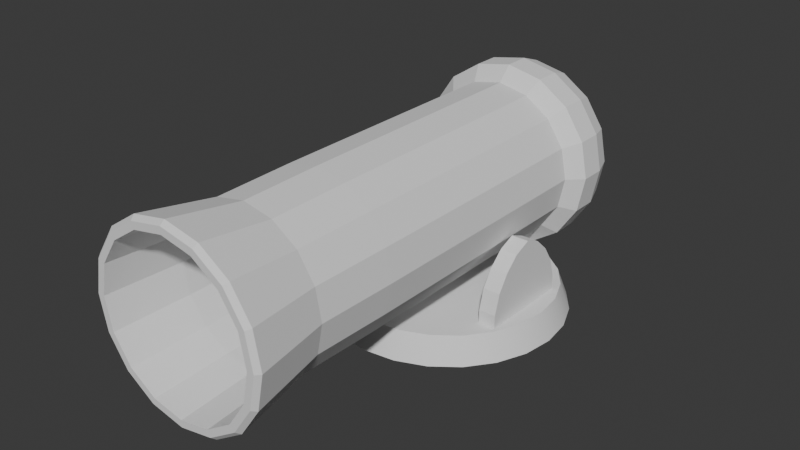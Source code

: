 # Source: ca_on_estilizado.blend  (saved by Blender 4.0.36; exported with 4.5.12 LTS)
import bpy
from mathutils import Matrix  # noqa: F401  (used for matrix-valued properties, if any)

bpy.ops.wm.read_factory_settings(use_empty=True)
scene = bpy.context.scene
scene.name = 'Scene'

# ---- collections
col_collection = bpy.data.collections.new('Collection'); scene.collection.children.link(col_collection)

# ---- node groups
ng_auto_smooth = bpy.data.node_groups.new('Auto Smooth', 'GeometryNodeTree')
_s = ng_auto_smooth.interface.new_socket(name='Geometry', in_out='OUTPUT', socket_type='NodeSocketGeometry')
_s = ng_auto_smooth.interface.new_socket(name='Geometry', in_out='INPUT', socket_type='NodeSocketGeometry')
_s = ng_auto_smooth.interface.new_socket(name='Angle', in_out='INPUT', socket_type='NodeSocketFloat')
_s.subtype = 'ANGLE'
_s.min_value = 0.0
_s.max_value = 3.142
ng_auto_smooth.is_modifier = True
_N = ng_auto_smooth.nodes; _L = ng_auto_smooth.links
n0 = _N.new('NodeGroupOutput'); n0.name = 'Group Output'; n0.location = (480, -100)
n1 = _N.new('NodeGroupInput'); n1.name = 'Group Input'; n1.location = (-420, -300)
n2 = _N.new('NodeGroupInput'); n2.name = 'Group Input.001'; n2.location = (-60, -100)
n3 = _N.new('GeometryNodeSetShadeSmooth'); n3.name = 'Set Shade Smooth'; n3.location = (120, -100)
n3.domain = 'EDGE'
n4 = _N.new('GeometryNodeSetShadeSmooth'); n4.name = 'Set Shade Smooth.001'; n4.location = (300, -100)
n5 = _N.new('GeometryNodeInputMeshEdgeAngle'); n5.name = 'Edge Angle'; n5.location = (-420, -220)
n6 = _N.new('GeometryNodeInputEdgeSmooth'); n6.name = 'Is Edge Smooth'; n6.location = (-60, -160)
n7 = _N.new('GeometryNodeInputShadeSmooth'); n7.name = 'Is Face Smooth'; n7.location = (-240, -340)
n8 = _N.new('FunctionNodeBooleanMath'); n8.name = 'Boolean Math'; n8.location = (-60, -220)
n9 = _N.new('FunctionNodeCompare'); n9.name = 'Compare'; n9.location = (-240, -180)
n9.operation = 'LESS_EQUAL'
_L.new(n5.outputs[0], n9.inputs[0])
_L.new(n4.outputs[0], n0.inputs[0])
_L.new(n1.outputs[1], n9.inputs[1])
_L.new(n9.outputs[0], n8.inputs[0])
_L.new(n7.outputs[0], n8.inputs[1])
_L.new(n2.outputs[0], n3.inputs[0])
_L.new(n6.outputs[0], n3.inputs[1])
_L.new(n3.outputs[0], n4.inputs[0])
_L.new(n8.outputs[0], n3.inputs[2])
n0.is_active_output = True

# ---- world
world_world = bpy.data.worlds.new('World'); scene.world = world_world
world_world.use_nodes = True; world_world.node_tree.nodes.clear()
_N = world_world.node_tree.nodes; _L = world_world.node_tree.links
n0 = _N.new('ShaderNodeOutputWorld'); n0.name = 'World Output'; n0.location = (300, 300)
n1 = _N.new('ShaderNodeBackground'); n1.name = 'Background'; n1.location = (10, 300)
n1.inputs[0].default_value = (0.05088, 0.05088, 0.05088, 1.0)
_L.new(n1.outputs[0], n0.inputs[0])
n0.is_active_output = True
world_world.color = (0.05088, 0.05088, 0.05088)
world_world.use_sun_shadow = False
world_world.sun_shadow_jitter_overblur = 0.0

# ---- meshes
me_cylinder = bpy.data.meshes.new('Cylinder')
me_cylinder.from_pydata([(-1.706e-09, 0.8659, 0.0004969), (-1.706e-09, 0.794, 0.1921), (0.2241, 0.8364, 0.0004969), (0.2055, 0.767, 0.1921), (0.433, 0.7499, 0.0004969), (0.397, 0.6877, 0.1921), (0.6123, 0.6123, 0.0004969), (0.5615, 0.5615, 0.1921), (0.7499, 0.433, 0.0004969), (0.6877, 0.397, 0.1921), (0.8364, 0.2241, 0.0004969), (0.767, 0.2055, 0.1921), (0.8659, 1.332e-09, 0.0004969), (0.794, -2.812e-10, 0.1921), (0.8364, -0.2241, 0.0004969), (0.767, -0.2055, 0.1921), (0.7499, -0.433, 0.0004969), (0.6877, -0.397, 0.1921), (0.6123, -0.6123, 0.0004969), (0.5615, -0.5615, 0.1921), (0.433, -0.7499, 0.0004969), (0.397, -0.6877, 0.1921), (0.2241, -0.8364, 0.0004969), (0.2055, -0.767, 0.1921), (-1.706e-09, -0.8659, 0.0004969), (-1.706e-09, -0.794, 0.1921), (-0.2241, -0.8364, 0.0004969), (-0.2055, -0.767, 0.1921), (-0.433, -0.7499, 0.0004969), (-0.397, -0.6877, 0.1921), (-0.6123, -0.6123, 0.0004969), (-0.5615, -0.5615, 0.1921), (-0.7499, -0.433, 0.0004969), (-0.6877, -0.397, 0.1921), (-0.8364, -0.2241, 0.0004969), (-0.767, -0.2055, 0.1921), (-0.8659, 1.332e-09, 0.0004969), (-0.794, -2.812e-10, 0.1921), (-0.8364, 0.2241, 0.0004969), (-0.767, 0.2055, 0.1921), (-0.7499, 0.433, 0.0004969), (-0.6877, 0.397, 0.1921), (-0.6123, 0.6123, 0.0004969), (-0.5615, 0.5615, 0.1921), (-0.433, 0.7499, 0.0004969), (-0.397, 0.6877, 0.1921), (-0.2241, 0.8364, 0.0004969), (-0.2055, 0.767, 0.1921)], [], [(0, 1, 3, 2), (2, 3, 5, 4), (4, 5, 7, 6), (6, 7, 9, 8), (8, 9, 11, 10), (10, 11, 13, 12), (12, 13, 15, 14), (14, 15, 17, 16), (16, 17, 19, 18), (18, 19, 21, 20), (20, 21, 23, 22), (22, 23, 25, 24), (24, 25, 27, 26), (26, 27, 29, 28), (28, 29, 31, 30), (30, 31, 33, 32), (32, 33, 35, 34), (34, 35, 37, 36), (36, 37, 39, 38), (38, 39, 41, 40), (40, 41, 43, 42), (42, 43, 45, 44), (25, 23, 27), (44, 45, 47, 46), (46, 47, 1, 0), (23, 21, 29, 27), (21, 19, 31, 29), (19, 17, 33, 31), (17, 15, 35, 33), (15, 13, 37, 35), (13, 11, 39, 37), (11, 9, 41, 39), (9, 7, 43, 41), (7, 5, 45, 43), (5, 3, 47, 45), (1, 47, 3)])
me_cylinder.polygons.foreach_set('use_smooth', [True] * 36)
_uv = me_cylinder.uv_layers.new(name='UVMap')
_uv.uv.foreach_set('vector', [1.0, 0.5, 1.0, 1.0, 0.9583, 1.0, 0.9583, 0.5, 0.9583, 0.5, 0.9583, 1.0, 0.9167, 1.0, 0.9167, 0.5, 0.9167, 0.5, 0.9167, 1.0, 0.875, 1.0, 0.875, 0.5, 0.875, 0.5, 0.875, 1.0, 0.8333, 1.0, 0.8333, 0.5, 0.8333, 0.5, 0.8333, 1.0, 0.7917, 1.0, 0.7917, 0.5, 0.7917, 0.5, 0.7917, 1.0, 0.75, 1.0, 0.75, 0.5, 0.75, 0.5, 0.75, 1.0, 0.7083, 1.0, 0.7083, 0.5, 0.7083, 0.5, 0.7083, 1.0, 0.6667, 1.0, 0.6667, 0.5, 0.6667, 0.5, 0.6667, 1.0, 0.625, 1.0, 0.625, 0.5, 0.625, 0.5, 0.625, 1.0, 0.5833, 1.0, 0.5833, 0.5, 0.5833, 0.5, 0.5833, 1.0, 0.5417, 1.0, 0.5417, 0.5, 0.5417, 0.5, 0.5417, 1.0, 0.5, 1.0, 0.5, 0.5, 0.5, 0.5, 0.5, 1.0, 0.4583, 1.0, 0.4583, 0.5, 0.4583, 0.5, 0.4583, 1.0, 0.4167, 1.0, 0.4167, 0.5, 0.4167, 0.5, 0.4167, 1.0, 0.375, 1.0, 0.375, 0.5, 0.375, 0.5, 0.375, 1.0, 0.3333, 1.0, 0.3333, 0.5, 0.3333, 0.5, 0.3333, 1.0, 0.2917, 1.0, 0.2917, 0.5, 0.2917, 0.5, 0.2917, 1.0, 0.25, 1.0, 0.25, 0.5, 0.25, 0.5, 0.25, 1.0, 0.2083, 1.0, 0.2083, 0.5, 0.2083, 0.5, 0.2083, 1.0, 0.1667, 1.0, 0.1667, 0.5, 0.1667, 0.5, 0.1667, 1.0, 0.125, 1.0, 0.125, 0.5, 0.125, 0.5, 0.125, 1.0, 0.08333, 1.0, 0.08333, 0.5, 0.5, 1.0, 0.5417, 1.0, 0.4583, 1.0, 0.08333, 0.5, 0.08333, 1.0, 0.04167, 1.0, 0.04167, 0.5, 0.04167, 0.5, 0.04167, 1.0, -1.863e-07, 1.0, -1.863e-07, 0.5, 0.5417, 1.0, 0.5833, 1.0, 0.4167, 1.0, 0.4583, 1.0, 0.5833, 1.0, 0.625, 1.0, 0.375, 1.0, 0.4167, 1.0, 0.625, 1.0, 0.6667, 1.0, 0.3333, 1.0, 0.375, 1.0, 0.6667, 1.0, 0.7083, 1.0, 0.2917, 1.0, 0.3333, 1.0, 0.7083, 1.0, 0.75, 1.0, 0.25, 1.0, 0.2917, 1.0, 0.75, 1.0, 0.7917, 1.0, 0.2083, 1.0, 0.25, 1.0, 0.7917, 1.0, 0.8333, 1.0, 0.1667, 1.0, 0.2083, 1.0, 0.8333, 1.0, 0.875, 1.0, 0.125, 1.0, 0.1667, 1.0, 0.875, 1.0, 0.9167, 1.0, 0.08333, 1.0, 0.125, 1.0, 0.9167, 1.0, 0.9583, 1.0, 0.04167, 1.0, 0.08333, 1.0, -1.863e-07, 1.0, 0.04167, 1.0, 0.9583, 1.0])
me_cylinder.update()
me_cube = bpy.data.meshes.new('Cube')
me_cube.from_pydata([(1.099, -0.7295, 0.3855), (1.099, 0.6202, 0.3855), (1.345, 0.6202, 0.3855), (1.345, -0.7295, 0.3855), (1.099, -0.7295, 0.5748), (1.099, -0.05834, 1.385), (1.099, -0.6469, 0.8608), (1.099, -0.4933, 1.1), (1.099, -0.2951, 1.286), (1.099, -0.05096, 1.385), (1.099, 0.6202, 0.5748), (1.099, 0.1858, 1.286), (1.099, 0.384, 1.1), (1.099, 0.5376, 0.8608), (1.345, -0.05834, 1.385), (1.345, -0.7295, 0.5748), (1.345, -0.2951, 1.286), (1.345, -0.4933, 1.1), (1.345, -0.6469, 0.8608), (1.345, 0.6202, 0.5748), (1.345, -0.05096, 1.385), (1.345, 0.5376, 0.8608), (1.345, 0.384, 1.1), (1.345, 0.1858, 1.286)], [], [(20, 9, 5, 14), (2, 19, 21, 22, 23, 20, 14, 16, 17, 18, 15, 3), (0, 4, 6, 7, 8, 5, 9, 11, 12, 13, 10, 1), (1, 10, 19, 2), (9, 20, 23, 11), (11, 23, 22, 12), (12, 22, 21, 13), (13, 21, 19, 10), (14, 5, 8, 16), (16, 8, 7, 17), (17, 7, 6, 18), (18, 6, 4, 15), (3, 15, 4, 0)])
_uv = me_cube.uv_layers.new(name='UVMap')
_uv.uv.foreach_set('vector', [0.6676, 0.634, 0.9176, 0.6333, 0.9176, 0.6347, 0.6676, 0.6339, 0.5, 0.5097, 0.5237, 0.5097, 0.5594, 0.525, 0.5893, 0.5535, 0.6125, 0.5902, 0.6676, 0.634, 0.6676, 0.6339, 0.6125, 0.6793, 0.5893, 0.716, 0.5594, 0.7444, 0.5237, 0.7926, 0.5, 0.7926, 0.5, -0.009721, 0.5237, -0.009721, 0.5594, 0.00557, 0.5893, 0.03403, 0.6125, 0.07074, 0.625, 0.1146, 0.625, 0.116, 0.6125, 0.1598, 0.5893, 0.1965, 0.5594, 0.225, 0.5237, 0.2403, 0.5, 0.2403, 0.5, 0.2403, 0.5237, 0.2403, 0.5237, 0.5097, 0.5, 0.5097, 0.9176, 0.6333, 0.6676, 0.634, 0.6676, 0.5887, 0.9176, 0.5903, 0.9176, 0.5903, 0.6676, 0.5887, 0.6676, 0.5114, 0.9176, 0.5114, 0.6315, 0.2074, 0.6676, 0.5114, 0.566, 0.4574, 0.5636, 0.2074, 0.5636, 0.2074, 0.566, 0.4574, 0.5237, 0.5097, 0.5237, 0.2403, 0.6676, 0.6339, 0.9176, 0.6347, 0.9176, 0.6793, 0.6676, 0.6809, 0.6676, 0.6809, 0.9176, 0.6793, 0.9176, 0.7614, 0.6185, 0.7926, 0.6185, 0.7926, 0.6185, 1.043, 0.5577, 1.043, 0.5577, 0.7926, 0.5577, 0.7926, 0.5577, 1.043, 0.5237, 1.043, 0.5237, 0.7926, 0.5, 0.7926, 0.5237, 0.7926, 0.5237, 1.043, 0.5, 1.043])
me_cube.update()
me_cylinder_001 = bpy.data.meshes.new('Cylinder.001')
me_cylinder_001.from_pydata([(-1.684e-08, 0.6466, -0.5642), (-1.684e-08, 0.6466, 1.25), (0.2159, 0.6036, -0.5642), (0.2159, 0.6036, 1.25), (0.3989, 0.4813, -0.5642), (0.3989, 0.4813, 1.25), (0.5212, 0.2983, -0.5642), (0.5212, 0.2983, 1.25), (0.5642, 0.08242, -0.5642), (0.5642, 0.08242, 1.25), (0.5212, -0.1335, -0.5642), (0.5212, -0.1335, 1.25), (0.3989, -0.3165, -0.5642), (0.3989, -0.3165, 1.25), (0.2159, -0.4388, -0.5642), (0.2159, -0.4388, 1.25), (-1.684e-08, -0.4817, -0.5642), (-1.684e-08, -0.4817, 1.25), (-0.2159, -0.4388, -0.5642), (-0.2159, -0.4388, 1.25), (-0.3989, -0.3165, -0.5642), (-0.3989, -0.3165, 1.25), (-0.5212, -0.1335, -0.5642), (-0.5212, -0.1335, 1.25), (-0.5642, 0.08242, -0.5642), (-0.5642, 0.08242, 1.25), (-0.5212, 0.2983, -0.5642), (-0.5212, 0.2983, 1.25), (-0.3989, 0.4813, -0.5642), (-0.3989, 0.4813, 1.25), (-0.2159, 0.6036, -0.5642), (-0.2159, 0.6036, 1.25), (-2.041e-08, 0.7496, -0.6616), (0.2553, 0.6988, -0.6616), (0.4717, 0.5542, -0.6616), (0.6163, 0.3377, -0.6616), (0.6671, 0.08242, -0.6616), (0.6163, -0.1729, -0.6616), (0.4717, -0.3893, -0.6616), (0.2553, -0.5339, -0.6616), (-2.041e-08, -0.5847, -0.6616), (-0.2553, -0.5339, -0.6616), (-0.4717, -0.3893, -0.6616), (-0.6163, -0.1729, -0.6616), (-0.6671, 0.08242, -0.6616), (-0.6163, 0.3377, -0.6616), (-0.4717, 0.5542, -0.6616), (-0.2553, 0.6988, -0.6616), (-1.94e-08, 0.7496, -0.8454), (-0.07016, 0.4351, -1.245), (-0.09639, 0.567, -1.14), (-1.77e-08, 0.6924, -1.006), (0.2553, 0.6988, -0.8454), (0.03881, 0.2776, -1.301), (0.2334, 0.646, -1.006), (0.4717, 0.5542, -0.8454), (0.4314, 0.5138, -1.006), (0.2745, 0.4932, -1.14), (0.1998, 0.3814, -1.245), (0.6163, 0.3377, -0.8454), (0.1654, 0.193, -1.301), (0.5636, 0.3159, -1.006), (0.6671, 0.08242, -0.8454), (0.61, 0.08242, -1.006), (0.4846, 0.1788, -1.14), (0.3527, 0.1526, -1.245), (0.6163, -0.1729, -0.8454), (0.1951, 0.04361, -1.301), (0.5636, -0.151, -1.006), (0.4717, -0.3893, -0.8454), (0.4314, -0.3489, -1.006), (0.4108, -0.1921, -1.14), (0.299, -0.1174, -1.245), (0.2553, -0.5339, -0.8454), (0.1105, -0.083, -1.301), (0.2334, -0.4812, -1.006), (-1.94e-08, -0.5847, -0.8454), (-1.676e-08, -0.5276, -1.006), (0.09639, -0.4021, -1.14), (0.07016, -0.2703, -1.245), (-0.2553, -0.5339, -0.8454), (-0.03881, -0.1127, -1.301), (-0.2334, -0.4812, -1.006), (-0.4717, -0.3893, -0.8454), (-0.4314, -0.3489, -1.006), (-0.2745, -0.3284, -1.14), (-0.1998, -0.2166, -1.245), (-0.6163, -0.1729, -0.8454), (-0.1654, -0.02811, -1.301), (-0.5636, -0.151, -1.006), (-0.6671, 0.08242, -0.8454), (-0.61, 0.08242, -1.006), (-0.4846, -0.01396, -1.14), (-0.3527, 0.01227, -1.245), (-0.6163, 0.3377, -0.8454), (-0.1951, 0.1212, -1.301), (-0.5636, 0.3159, -1.006), (-0.4717, 0.5542, -0.8454), (-0.4314, 0.5138, -1.006), (-0.4108, 0.3569, -1.14), (-0.299, 0.2822, -1.245), (-0.2553, 0.6988, -0.8454), (-0.1105, 0.2479, -1.301), (-0.2334, 0.646, -1.006), (0.06706, 0.2443, -1.369), (-8.846e-09, 0.2577, -1.369), (0.1429, 0.1779, -1.369), (0.1686, 0.04889, -1.369), (0.09548, -0.06048, -1.369), (-2.409e-09, -0.09281, -1.369), (-0.09548, -0.06048, -1.369), (-0.1686, 0.04889, -1.369), (-0.1429, 0.1779, -1.369), (-0.06706, 0.2443, -1.369), (0.2194, 0.612, 2.376), (6.427e-08, 0.6557, 2.376), (0.4054, 0.4878, 2.376), (0.5296, 0.3018, 2.376), (0.5733, 0.08242, 2.376), (0.5296, -0.137, 2.376), (0.4054, -0.3229, 2.376), (0.2194, -0.4472, 2.376), (6.427e-08, -0.4908, 2.376), (-0.2194, -0.4472, 2.376), (-0.4054, -0.3229, 2.376), (-0.5296, -0.137, 2.376), (-0.5733, 0.08242, 2.376), (-0.5296, 0.3018, 2.376), (-0.4054, 0.4878, 2.376), (-0.2194, 0.612, 2.376), (0.2059, 0.5795, 1.841), (-8.505e-10, 0.6205, 1.841), (0.3805, 0.4629, 1.841), (0.4971, 0.2883, 1.841), (0.538, 0.08242, 1.841), (0.4971, -0.1235, 1.841), (0.3805, -0.298, 1.841), (0.2059, -0.4147, 1.841), (-8.505e-10, -0.4556, 1.841), (-0.2059, -0.4147, 1.841), (-0.3805, -0.298, 1.841), (-0.4971, -0.1235, 1.841), (-0.538, 0.08242, 1.841), (-0.4971, 0.2883, 1.841), (-0.3805, 0.4629, 1.841), (-0.2059, 0.5795, 1.841), (0.2059, 0.5795, 0.989), (5.642e-08, 0.6205, 0.989), (0.3805, 0.4629, 0.989), (0.4971, 0.2883, 0.989), (0.538, 0.08242, 0.989), (0.4971, -0.1235, 0.989), (0.3805, -0.298, 0.989), (0.2059, -0.4147, 0.989), (5.642e-08, -0.4556, 0.989), (-0.2059, -0.4147, 0.989), (-0.3805, -0.298, 0.989), (-0.4971, -0.1235, 0.989), (-0.538, 0.08242, 0.989), (-0.4971, 0.2883, 0.989), (-0.3805, 0.4629, 0.989), (-0.2059, 0.5795, 0.989), (-1.684e-08, 0.6466, 0.5961), (0.2159, 0.6036, 0.5961), (0.3989, 0.4813, 0.5961), (0.5212, 0.2983, 0.5961), (0.5642, 0.08242, 0.5961), (0.5212, -0.1335, 0.5961), (0.3989, -0.3165, 0.5961), (0.2159, -0.4388, 0.5961), (-1.684e-08, -0.4817, 0.5961), (-0.2159, -0.4388, 0.5961), (-0.3989, -0.3165, 0.5961), (-0.5212, -0.1335, 0.5961), (-0.5642, 0.08242, 0.5961), (-0.5212, 0.2983, 0.5961), (-0.3989, 0.4813, 0.5961), (-0.2159, 0.6036, 0.5961), (0.5134, -0.1302, 1.815), (0.3929, -0.3105, 1.815), (-0.3929, -0.3105, 1.815), (-0.5134, -0.1302, 1.815), (-0.2127, 0.5958, 1.815), (1.787e-08, 0.6381, 1.815), (0.5134, 0.2951, 1.815), (0.5557, 0.08242, 1.815), (1.787e-08, -0.4733, 1.815), (-0.2127, -0.431, 1.815), (-0.5134, 0.2951, 1.815), (-0.3929, 0.4754, 1.815), (0.2127, 0.5958, 1.815), (0.3929, 0.4754, 1.815), (0.2127, -0.431, 1.815), (-0.5557, 0.08242, 1.815), (0.2159, 0.6036, 0.01599), (0.3989, 0.4813, 0.01599), (0.5212, 0.2983, 0.01599), (0.5642, 0.08242, 0.01599), (0.5212, -0.1335, 0.01599), (0.3989, -0.3165, 0.01599), (0.2159, -0.4388, 0.01599), (-1.684e-08, -0.4817, 0.01599), (-0.2159, -0.4388, 0.01599), (-0.3989, -0.3165, 0.01599), (-0.5212, -0.1335, 0.01599), (-0.5642, 0.08242, 0.01599), (-0.5212, 0.2983, 0.01599), (-0.3989, 0.4813, 0.01599), (-0.2159, 0.6036, 0.01599), (-1.684e-08, 0.6466, 0.01599), (0.2383, 0.6577, 2.376), (0.249, 0.6835, 2.344), (6.038e-08, 0.733, 2.344), (6.352e-08, 0.7051, 2.376), (0.4403, 0.5227, 2.376), (0.46, 0.5425, 2.344), (0.5753, 0.3207, 2.376), (0.6011, 0.3314, 2.344), (0.6227, 0.08242, 2.376), (0.6506, 0.08242, 2.344), (0.5753, -0.1559, 2.376), (0.6011, -0.1665, 2.344), (0.4403, -0.3579, 2.376), (0.46, -0.3776, 2.344), (0.2383, -0.4928, 2.376), (0.249, -0.5186, 2.344), (6.352e-08, -0.5402, 2.376), (6.038e-08, -0.5682, 2.344), (-0.2383, -0.4928, 2.376), (-0.249, -0.5186, 2.344), (-0.4403, -0.3579, 2.376), (-0.46, -0.3776, 2.344), (-0.5753, -0.1559, 2.376), (-0.6011, -0.1665, 2.344), (-0.6227, 0.08242, 2.376), (-0.6506, 0.08242, 2.344), (-0.5753, 0.3207, 2.376), (-0.6011, 0.3314, 2.344), (-0.4403, 0.5227, 2.376), (-0.46, 0.5425, 2.344), (-0.2383, 0.6577, 2.376), (-0.249, 0.6835, 2.344), (0.206, 0.5798, 1.845), (0.2194, 0.612, 2.376), (6.427e-08, 0.6557, 2.376), (-3.68e-10, 0.6207, 1.845), (0.3806, 0.4631, 1.845), (0.4054, 0.4878, 2.376), (0.4973, 0.2884, 1.845), (0.5296, 0.3018, 2.376), (0.5383, 0.08242, 1.845), (0.5733, 0.08242, 2.376), (0.4973, -0.1236, 1.845), (0.5296, -0.137, 2.376), (0.3806, -0.2982, 1.845), (0.4054, -0.3229, 2.376), (0.206, -0.4149, 1.845), (0.2194, -0.4472, 2.376), (-3.68e-10, -0.4559, 1.845), (6.427e-08, -0.4908, 2.376), (-0.206, -0.4149, 1.845), (-0.2194, -0.4472, 2.376), (-0.3806, -0.2982, 1.845), (-0.4054, -0.3229, 2.376), (-0.4973, -0.1236, 1.845), (-0.5296, -0.137, 2.376), (-0.5383, 0.08242, 1.845), (-0.5733, 0.08242, 2.376), (-0.4973, 0.2884, 1.845), (-0.5296, 0.3018, 2.376), (-0.3806, 0.4631, 1.845), (-0.4054, 0.4878, 2.376), (-0.206, 0.5798, 1.845), (-0.2194, 0.612, 2.376)], [], [(162, 1, 3, 163), (163, 3, 5, 164), (164, 5, 7, 165), (165, 7, 9, 166), (166, 9, 11, 167), (167, 11, 13, 168), (168, 13, 15, 169), (169, 15, 17, 170), (170, 17, 19, 171), (171, 19, 21, 172), (172, 21, 23, 173), (173, 23, 25, 174), (174, 25, 27, 175), (175, 27, 29, 176), (224, 222, 120, 121), (176, 29, 31, 177), (177, 31, 1, 162), (8, 10, 37, 36), (35, 36, 62, 59), (18, 20, 42, 41), (28, 30, 47, 46), (4, 6, 35, 34), (14, 16, 40, 39), (0, 2, 33, 32), (24, 26, 45, 44), (10, 12, 38, 37), (20, 22, 43, 42), (30, 0, 32, 47), (6, 8, 36, 35), (16, 18, 41, 40), (26, 28, 46, 45), (2, 4, 34, 33), (12, 14, 39, 38), (22, 24, 44, 43), (47, 32, 48, 101), (43, 44, 90, 87), (36, 37, 66, 62), (44, 45, 94, 90), (37, 38, 69, 66), (45, 46, 97, 94), (38, 39, 73, 69), (46, 47, 101, 97), (39, 40, 76, 73), (40, 41, 80, 76), (88, 95, 111), (33, 34, 55, 52), (41, 42, 83, 80), (34, 35, 59, 55), (42, 43, 87, 83), (48, 52, 54, 51), (51, 54, 57, 50), (50, 57, 58, 49), (49, 58, 53), (52, 55, 56, 54), (54, 56, 57), (58, 60, 53), (55, 59, 61, 56), (56, 61, 64, 57), (57, 64, 65, 58), (58, 65, 60), (59, 62, 63, 61), (61, 63, 64), (65, 67, 60), (62, 66, 68, 63), (63, 68, 71, 64), (64, 71, 72, 65), (65, 72, 67), (66, 69, 70, 68), (68, 70, 71), (72, 74, 67), (69, 73, 75, 70), (70, 75, 78, 71), (71, 78, 79, 72), (72, 79, 74), (73, 76, 77, 75), (75, 77, 78), (79, 81, 74), (76, 80, 82, 77), (77, 82, 85, 78), (78, 85, 86, 79), (79, 86, 81), (80, 83, 84, 82), (82, 84, 85), (86, 88, 81), (83, 87, 89, 84), (84, 89, 92, 85), (85, 92, 93, 86), (86, 93, 88), (87, 90, 91, 89), (89, 91, 92), (93, 95, 88), (90, 94, 96, 91), (91, 96, 99, 92), (92, 99, 100, 93), (93, 100, 95), (94, 97, 98, 96), (96, 98, 99), (100, 102, 95), (97, 101, 103, 98), (98, 103, 50, 99), (99, 50, 49, 100), (100, 49, 102), (101, 48, 51, 103), (103, 51, 50), (49, 53, 102), (32, 33, 52, 48), (53, 60, 106, 104), (88, 111, 110), (67, 74, 108, 107), (102, 113, 112), (53, 104, 105), (81, 88, 110), (105, 104, 113), (106, 112, 113, 104), (107, 111, 112, 106), (108, 110, 111, 107), (109, 110, 108), (74, 81, 109, 108), (95, 112, 111), (60, 67, 107, 106), (102, 53, 105, 113), (81, 110, 109), (95, 102, 112), (222, 220, 119, 120), (234, 232, 125, 126), (216, 214, 116, 117), (178, 185, 219, 221), (230, 228, 123, 124), (240, 238, 128, 129), (190, 183, 212, 211), (226, 224, 121, 122), (236, 234, 126, 127), (220, 218, 118, 119), (232, 230, 124, 125), (218, 216, 117, 118), (228, 226, 122, 123), (214, 210, 114, 116), (238, 236, 127, 128), (258, 256, 137, 138), (188, 193, 235, 237), (179, 178, 221, 223), (189, 188, 237, 239), (192, 179, 223, 225), (182, 189, 239, 241), (186, 192, 225, 227), (191, 190, 211, 215), (183, 182, 241, 212), (187, 186, 227, 229), (213, 240, 129, 115), (180, 187, 229, 231), (184, 191, 215, 217), (181, 180, 231, 233), (185, 184, 217, 219), (193, 181, 233, 235), (246, 242, 130, 132), (244, 243, 114, 115), (250, 248, 133, 134), (252, 250, 134, 135), (254, 252, 135, 136), (255, 257, 121, 120), (256, 254, 136, 137), (260, 258, 138, 139), (262, 260, 139, 140), (264, 262, 140, 141), (266, 264, 141, 142), (268, 266, 142, 143), (270, 268, 143, 144), (272, 270, 144, 145), (248, 246, 132, 133), (142, 141, 157, 158), (271, 273, 129, 128), (257, 259, 122, 121), (243, 247, 116, 114), (273, 244, 115, 129), (259, 261, 123, 122), (245, 272, 145, 131), (261, 263, 124, 123), (247, 249, 117, 116), (263, 265, 125, 124), (249, 251, 118, 117), (265, 267, 126, 125), (251, 253, 119, 118), (267, 269, 127, 126), (253, 255, 120, 119), (269, 271, 128, 127), (147, 161, 146), (135, 134, 150, 151), (143, 142, 158, 159), (136, 135, 151, 152), (144, 143, 159, 160), (137, 136, 152, 153), (145, 144, 160, 161), (138, 137, 153, 154), (130, 131, 147, 146), (131, 145, 161, 147), (139, 138, 154, 155), (132, 130, 146, 148), (140, 139, 155, 156), (133, 132, 148, 149), (141, 140, 156, 157), (134, 133, 149, 150), (148, 146, 161, 160), (149, 148, 160, 159), (150, 149, 159, 158), (151, 150, 158, 157), (152, 151, 157, 156), (153, 152, 156, 155), (154, 153, 155), (208, 177, 162, 209), (207, 176, 177, 208), (206, 175, 176, 207), (205, 174, 175, 206), (204, 173, 174, 205), (203, 172, 173, 204), (202, 171, 172, 203), (201, 170, 171, 202), (200, 169, 170, 201), (199, 168, 169, 200), (198, 167, 168, 199), (197, 166, 167, 198), (196, 165, 166, 197), (195, 164, 165, 196), (194, 163, 164, 195), (209, 162, 163, 194), (27, 25, 193, 188), (3, 1, 183, 190), (17, 15, 192, 186), (7, 5, 191, 184), (31, 29, 189, 182), (21, 19, 187, 180), (11, 9, 185, 178), (25, 23, 181, 193), (15, 13, 179, 192), (5, 3, 190, 191), (29, 27, 188, 189), (19, 17, 186, 187), (9, 7, 184, 185), (1, 31, 182, 183), (23, 21, 180, 181), (13, 11, 178, 179), (0, 209, 194, 2), (2, 194, 195, 4), (4, 195, 196, 6), (6, 196, 197, 8), (8, 197, 198, 10), (10, 198, 199, 12), (12, 199, 200, 14), (14, 200, 201, 16), (16, 201, 202, 18), (18, 202, 203, 20), (20, 203, 204, 22), (22, 204, 205, 24), (24, 205, 206, 26), (26, 206, 207, 28), (28, 207, 208, 30), (30, 208, 209, 0), (211, 212, 213, 210), (215, 211, 210, 214), (217, 215, 214, 216), (219, 217, 216, 218), (221, 219, 218, 220), (223, 221, 220, 222), (225, 223, 222, 224), (227, 225, 224, 226), (229, 227, 226, 228), (231, 229, 228, 230), (233, 231, 230, 232), (235, 233, 232, 234), (237, 235, 234, 236), (239, 237, 236, 238), (241, 239, 238, 240), (212, 241, 240, 213), (210, 213, 115, 114), (243, 244, 245, 242), (247, 243, 242, 246), (249, 247, 246, 248), (251, 249, 248, 250), (253, 251, 250, 252), (255, 253, 252, 254), (257, 255, 254, 256), (259, 257, 256, 258), (261, 259, 258, 260), (263, 261, 260, 262), (265, 263, 262, 264), (267, 265, 264, 266), (269, 267, 266, 268), (271, 269, 268, 270), (273, 271, 270, 272), (244, 273, 272, 245), (242, 245, 131, 130)])
_uv = me_cylinder_001.uv_layers.new(name='UVMap')
_uv.uv.foreach_set('vector', [1.0, 0.75, 1.0, 0.891, 0.9375, 0.891, 0.9375, 0.75, 0.9375, 0.75, 0.9375, 0.891, 0.875, 0.891, 0.875, 0.75, 0.875, 0.75, 0.875, 0.891, 0.8125, 0.891, 0.8125, 0.75, 0.8125, 0.75, 0.8125, 0.891, 0.75, 0.891, 0.75, 0.75, 0.75, 0.75, 0.75, 0.891, 0.6875, 0.891, 0.6875, 0.75, 0.6875, 0.75, 0.6875, 0.891, 0.625, 0.891, 0.625, 0.75, 0.625, 0.75, 0.625, 0.891, 0.5625, 0.891, 0.5625, 0.75, 0.5625, 0.75, 0.5625, 0.891, 0.5, 0.891, 0.5, 0.75, 0.5, 0.75, 0.5, 0.891, 0.4375, 0.891, 0.4375, 0.75, 0.4375, 0.75, 0.4375, 0.891, 0.375, 0.891, 0.375, 0.75, 0.375, 0.75, 0.375, 0.891, 0.3125, 0.891, 0.3125, 0.75, 0.3125, 0.75, 0.3125, 0.891, 0.25, 0.891, 0.25, 0.75, 0.25, 0.75, 0.25, 0.891, 0.1875, 0.891, 0.1875, 0.75, 0.1875, 0.75, 0.1875, 0.891, 0.125, 0.891, 0.125, 0.75, 0.5625, 0.9996, 0.625, 0.9996, 0.625, 0.9991, 0.5625, 0.9991, 0.125, 0.75, 0.125, 0.891, 0.0625, 0.891, 0.0625, 0.75, 0.0625, 0.75, 0.0625, 0.891, 0.0, 0.891, 0.0, 0.75, 0.75, 0.5, 0.6875, 0.5, 0.6875, 0.5, 0.75, 0.5, 0.8125, 0.5, 0.75, 0.5, 0.75, 0.5, 0.8125, 0.5, 0.4375, 0.5, 0.375, 0.5, 0.375, 0.5, 0.4375, 0.5, 0.125, 0.5, 0.0625, 0.5, 0.0625, 0.5, 0.125, 0.5, 0.875, 0.5, 0.8125, 0.5, 0.8125, 0.5, 0.875, 0.5, 0.5625, 0.5, 0.5, 0.5, 0.5, 0.5, 0.5625, 0.5, 1.0, 0.5, 0.9375, 0.5, 0.9375, 0.5, 1.0, 0.5, 0.25, 0.5, 0.1875, 0.5, 0.1875, 0.5, 0.25, 0.5, 0.6875, 0.5, 0.625, 0.5, 0.625, 0.5, 0.6875, 0.5, 0.375, 0.5, 0.3125, 0.5, 0.3125, 0.5, 0.375, 0.5, 0.0625, 0.5, 0.0, 0.5, 0.0, 0.5, 0.0625, 0.5, 0.8125, 0.5, 0.75, 0.5, 0.75, 0.5, 0.8125, 0.5, 0.5, 0.5, 0.4375, 0.5, 0.4375, 0.5, 0.5, 0.5, 0.1875, 0.5, 0.125, 0.5, 0.125, 0.5, 0.1875, 0.5, 0.9375, 0.5, 0.875, 0.5, 0.875, 0.5, 0.9375, 0.5, 0.625, 0.5, 0.5625, 0.5, 0.5625, 0.5, 0.625, 0.5, 0.3125, 0.5, 0.25, 0.5, 0.25, 0.5, 0.3125, 0.5, 0.0625, 0.5, 0.0, 0.5, 0.0, 0.5, 0.0625, 0.5, 0.3125, 0.5, 0.25, 0.5, 0.25, 0.5, 0.3125, 0.5, 0.75, 0.5, 0.6875, 0.5, 0.6875, 0.5, 0.75, 0.5, 0.25, 0.5, 0.1875, 0.5, 0.1875, 0.5, 0.25, 0.5, 0.6875, 0.5, 0.625, 0.5, 0.625, 0.5, 0.6875, 0.5, 0.1875, 0.5, 0.125, 0.5, 0.125, 0.5, 0.1875, 0.5, 0.625, 0.5, 0.5625, 0.5, 0.5625, 0.5, 0.625, 0.5, 0.125, 0.5, 0.0625, 0.5, 0.0625, 0.5, 0.125, 0.5, 0.5625, 0.5, 0.5, 0.5, 0.5, 0.5, 0.5625, 0.5, 0.5, 0.5, 0.4375, 0.5, 0.4375, 0.5, 0.5, 0.5, 0.6826, 0.2221, 0.677, 0.25, 0.6826, 0.2221, 0.9375, 0.5, 0.875, 0.5, 0.875, 0.5, 0.9375, 0.5, 0.4375, 0.5, 0.375, 0.5, 0.375, 0.5, 0.4375, 0.5, 0.875, 0.5, 0.8125, 0.5, 0.8125, 0.5, 0.875, 0.5, 0.375, 0.5, 0.3125, 0.5, 0.3125, 0.5, 0.375, 0.5, 1.0, 0.5, 0.9375, 0.5, 0.9402, 0.5, 0.9973, 0.5, 0.9973, 0.5, 0.9402, 0.5, 0.9452, 0.5, 0.9923, 0.5, 0.7612, 0.4878, 0.8306, 0.474, 0.8005, 0.3719, 0.75, 0.3819, 0.75, 0.3819, 0.8005, 0.3719, 0.75, 0.323, 0.9375, 0.5, 0.875, 0.5, 0.8777, 0.5, 0.9348, 0.5, 0.9348, 0.5, 0.8777, 0.5, 0.9298, 0.5, 0.8433, 0.3433, 0.8016, 0.3016, 0.7779, 0.3174, 0.875, 0.5, 0.8125, 0.5, 0.8152, 0.5, 0.8723, 0.5, 0.8723, 0.5, 0.8152, 0.5, 0.8202, 0.5, 0.8673, 0.5, 0.9261, 0.4102, 0.9654, 0.3514, 0.8719, 0.3005, 0.8433, 0.3433, 0.8433, 0.3433, 0.8719, 0.3005, 0.8016, 0.3016, 0.8125, 0.5, 0.75, 0.5, 0.7527, 0.5, 0.8098, 0.5, 0.8098, 0.5, 0.7527, 0.5, 0.8048, 0.5, 0.8819, 0.25, 0.823, 0.25, 0.8174, 0.2779, 0.75, 0.5, 0.6875, 0.5, 0.6902, 0.5, 0.7473, 0.5, 0.7473, 0.5, 0.6902, 0.5, 0.6952, 0.5, 0.7423, 0.5, 0.9878, 0.2388, 0.974, 0.1694, 0.8719, 0.1995, 0.8819, 0.25, 0.8819, 0.25, 0.8719, 0.1995, 0.823, 0.25, 0.6875, 0.5, 0.625, 0.5, 0.6277, 0.5, 0.6848, 0.5, 0.6848, 0.5, 0.6277, 0.5, 0.6798, 0.5, 0.8433, 0.1567, 0.8016, 0.1984, 0.8174, 0.2221, 0.625, 0.5, 0.5625, 0.5, 0.5652, 0.5, 0.6223, 0.5, 0.6223, 0.5, 0.5652, 0.5, 0.5702, 0.5, 0.6173, 0.5, 0.9102, 0.07392, 0.8514, 0.03464, 0.8005, 0.1281, 0.8433, 0.1567, 0.8433, 0.1567, 0.8005, 0.1281, 0.8016, 0.1984, 0.5625, 0.5, 0.5, 0.5, 0.5027, 0.5, 0.5598, 0.5, 0.5598, 0.5, 0.5027, 0.5, 0.5548, 0.5, 0.75, 0.1181, 0.75, 0.177, 0.7779, 0.1826, 0.5, 0.5, 0.4375, 0.5, 0.4402, 0.5, 0.4973, 0.5, 0.4973, 0.5, 0.4402, 0.5, 0.4452, 0.5, 0.4923, 0.5, 0.7388, 0.01224, 0.6694, 0.02603, 0.6995, 0.1281, 0.75, 0.1181, 0.75, 0.1181, 0.6995, 0.1281, 0.75, 0.177, 0.4375, 0.5, 0.375, 0.5, 0.3777, 0.5, 0.4348, 0.5, 0.4348, 0.5, 0.3777, 0.5, 0.4298, 0.5, 0.6567, 0.1567, 0.6984, 0.1984, 0.7221, 0.1826, 0.375, 0.5, 0.3125, 0.5, 0.3152, 0.5, 0.3723, 0.5, 0.3723, 0.5, 0.3152, 0.5, 0.3202, 0.5, 0.3673, 0.5, 0.5739, 0.08983, 0.5346, 0.1486, 0.6281, 0.1995, 0.6567, 0.1567, 0.6567, 0.1567, 0.6281, 0.1995, 0.6984, 0.1984, 0.3125, 0.5, 0.25, 0.5, 0.2527, 0.5, 0.3098, 0.5, 0.3098, 0.5, 0.2527, 0.5, 0.3048, 0.5, 0.6181, 0.25, 0.677, 0.25, 0.6826, 0.2221, 0.25, 0.5, 0.1875, 0.5, 0.1902, 0.5, 0.2473, 0.5, 0.2473, 0.5, 0.1902, 0.5, 0.1952, 0.5, 0.2423, 0.5, 0.5122, 0.2612, 0.526, 0.3306, 0.6281, 0.3005, 0.6181, 0.25, 0.6181, 0.25, 0.6281, 0.3005, 0.677, 0.25, 0.1875, 0.5, 0.125, 0.5, 0.1277, 0.5, 0.1848, 0.5, 0.1848, 0.5, 0.1277, 0.5, 0.1798, 0.5, 0.6567, 0.3433, 0.6984, 0.3016, 0.6826, 0.2779, 0.125, 0.5, 0.0625, 0.5, 0.06517, 0.5, 0.1223, 0.5, 0.1223, 0.5, 0.06517, 0.5, 0.07015, 0.5, 0.1173, 0.5, 0.5898, 0.4261, 0.6486, 0.4654, 0.6995, 0.3719, 0.6567, 0.3433, 0.6567, 0.3433, 0.6995, 0.3719, 0.6984, 0.3016, 0.0625, 0.5, 0.0, 0.5, 0.002675, 0.5, 0.05983, 0.5, 0.05983, 0.5, 0.002675, 0.5, 0.05485, 0.5, 0.75, 0.3819, 0.75, 0.323, 0.7221, 0.3174, 1.0, 0.5, 0.9375, 0.5, 0.9375, 0.5, 1.0, 0.5, 0.7779, 0.3174, 0.8016, 0.3016, 0.8016, 0.3016, 0.7779, 0.3174, 0.6826, 0.2221, 0.6826, 0.2221, 0.6984, 0.1984, 0.8174, 0.2221, 0.8016, 0.1984, 0.8016, 0.1984, 0.8174, 0.2221, 0.7221, 0.3174, 0.7221, 0.3174, 0.6984, 0.3016, 0.7779, 0.3174, 0.7779, 0.3174, 0.75, 0.323, 0.7221, 0.1826, 0.6984, 0.1984, 0.7221, 0.1826, 0.75, 0.323, 0.7779, 0.3174, 0.7221, 0.3174, 0.8016, 0.3016, 0.6984, 0.3016, 0.7221, 0.3174, 0.7779, 0.3174, 0.823, 0.25, 0.677, 0.25, 0.6826, 0.2779, 0.8174, 0.2779, 0.8016, 0.1984, 0.6984, 0.1984, 0.6826, 0.2221, 0.8174, 0.2221, 0.75, 0.177, 0.7221, 0.1826, 0.7779, 0.1826, 0.7779, 0.1826, 0.75, 0.177, 0.75, 0.177, 0.7779, 0.1826, 0.6826, 0.2779, 0.6826, 0.2779, 0.677, 0.25, 0.8174, 0.2779, 0.823, 0.25, 0.823, 0.25, 0.8174, 0.2779, 0.7221, 0.3174, 0.75, 0.323, 0.75, 0.323, 0.7221, 0.3174, 0.7221, 0.1826, 0.7221, 0.1826, 0.75, 0.177, 0.6826, 0.2779, 0.6984, 0.3016, 0.6826, 0.2779, 0.625, 0.9996, 0.6875, 0.9996, 0.6875, 0.9991, 0.625, 0.9991, 0.25, 0.9996, 0.3125, 0.9996, 0.3125, 0.9991, 0.25, 0.9991, 0.8125, 0.9996, 0.875, 0.9996, 0.875, 0.9991, 0.8125, 0.9991, 0.6875, 0.9647, 0.75, 0.9647, 0.75, 0.9979, 0.6875, 0.9979, 0.375, 0.9996, 0.4375, 0.9996, 0.4375, 0.9991, 0.375, 0.9991, 0.0625, 0.9996, 0.125, 0.9996, 0.125, 0.9991, 0.0625, 0.9991, 0.9375, 0.9647, 1.0, 0.9647, 1.0, 0.9979, 0.9375, 0.9979, 0.5, 0.9996, 0.5625, 0.9996, 0.5625, 0.9991, 0.5, 0.9991, 0.1875, 0.9996, 0.25, 0.9996, 0.25, 0.9991, 0.1875, 0.9991, 0.6875, 0.9996, 0.75, 0.9996, 0.75, 0.9991, 0.6875, 0.9991, 0.3125, 0.9996, 0.375, 0.9996, 0.375, 0.9991, 0.3125, 0.9991, 0.75, 0.9996, 0.8125, 0.9996, 0.8125, 0.9991, 0.75, 0.9991, 0.4375, 0.9996, 0.5, 0.9996, 0.5, 0.9991, 0.4375, 0.9991, 0.875, 0.9996, 0.9375, 0.9996, 0.9375, 0.9991, 0.875, 0.9991, 0.125, 0.9996, 0.1875, 0.9996, 0.1875, 0.9991, 0.125, 0.9991, 0.25, 0.04042, 0.3302, 0.05637, 0.3302, 0.05637, 0.25, 0.04042, 0.1875, 0.9647, 0.25, 0.9647, 0.25, 0.9979, 0.1875, 0.9979, 0.625, 0.9647, 0.6875, 0.9647, 0.6875, 0.9979, 0.625, 0.9979, 0.125, 0.9647, 0.1875, 0.9647, 0.1875, 0.9979, 0.125, 0.9979, 0.5625, 0.9647, 0.625, 0.9647, 0.625, 0.9979, 0.5625, 0.9979, 0.0625, 0.9647, 0.125, 0.9647, 0.125, 0.9979, 0.0625, 0.9979, 0.5, 0.9647, 0.5625, 0.9647, 0.5625, 0.9979, 0.5, 0.9979, 0.875, 0.9647, 0.9375, 0.9647, 0.9375, 0.9979, 0.875, 0.9979, 0.0, 0.9647, 0.0625, 0.9647, 0.0625, 0.9979, 0.0, 0.9979, 0.4375, 0.9647, 0.5, 0.9647, 0.5, 0.9979, 0.4375, 0.9979, 0.001585, 0.9996, 0.0625, 0.9996, 0.0625, 0.9991, 0.003903, 0.9991, 0.375, 0.9647, 0.4375, 0.9647, 0.4375, 0.9979, 0.375, 0.9979, 0.8125, 0.9647, 0.875, 0.9647, 0.875, 0.9979, 0.8125, 0.9979, 0.3125, 0.9647, 0.375, 0.9647, 0.375, 0.9979, 0.3125, 0.9979, 0.75, 0.9647, 0.8125, 0.9647, 0.8125, 0.9979, 0.75, 0.9979, 0.25, 0.9647, 0.3125, 0.9647, 0.3125, 0.9979, 0.25, 0.9979, 0.3982, 0.3982, 0.3302, 0.4436, 0.3302, 0.4436, 0.3982, 0.3982, 0.25, 0.4596, 0.3302, 0.4436, 0.3302, 0.4436, 0.25, 0.4596, 0.4596, 0.25, 0.4436, 0.3302, 0.4436, 0.3302, 0.4596, 0.25, 0.4436, 0.1698, 0.4596, 0.25, 0.4596, 0.25, 0.4436, 0.1698, 0.3982, 0.1018, 0.4436, 0.1698, 0.4436, 0.1698, 0.3982, 0.1018, 0.3982, 0.1018, 0.3302, 0.05637, 0.3302, 0.05637, 0.3982, 0.1018, 0.3302, 0.05637, 0.3982, 0.1018, 0.3982, 0.1018, 0.3302, 0.05637, 0.1698, 0.05637, 0.25, 0.04042, 0.25, 0.04042, 0.1698, 0.05637, 0.1018, 0.1018, 0.1698, 0.05637, 0.1698, 0.05637, 0.1018, 0.1018, 0.05637, 0.1698, 0.1018, 0.1018, 0.1018, 0.1018, 0.05637, 0.1698, 0.04042, 0.25, 0.05637, 0.1698, 0.05637, 0.1698, 0.04042, 0.25, 0.05637, 0.3302, 0.04042, 0.25, 0.04042, 0.25, 0.05637, 0.3302, 0.1018, 0.3982, 0.05637, 0.3302, 0.05637, 0.3302, 0.1018, 0.3982, 0.1698, 0.4436, 0.1018, 0.3982, 0.1018, 0.3982, 0.1698, 0.4436, 0.4436, 0.3302, 0.3982, 0.3982, 0.3982, 0.3982, 0.4436, 0.3302, 0.04042, 0.25, 0.05637, 0.1698, 0.05637, 0.1698, 0.04042, 0.25, 0.1018, 0.3982, 0.1698, 0.4436, 0.1698, 0.4436, 0.1018, 0.3982, 0.3302, 0.05637, 0.25, 0.04042, 0.25, 0.04042, 0.3302, 0.05637, 0.3302, 0.4436, 0.3982, 0.3982, 0.3982, 0.3982, 0.3302, 0.4436, 0.1698, 0.4436, 0.25, 0.4596, 0.25, 0.4596, 0.1698, 0.4436, 0.25, 0.04042, 0.1698, 0.05637, 0.1698, 0.05637, 0.25, 0.04042, 0.25, 0.4596, 0.1698, 0.4436, 0.1698, 0.4436, 0.25, 0.4596, 0.1698, 0.05637, 0.1018, 0.1018, 0.1018, 0.1018, 0.1698, 0.05637, 0.3982, 0.3982, 0.4436, 0.3302, 0.4436, 0.3302, 0.3982, 0.3982, 0.1018, 0.1018, 0.05637, 0.1698, 0.05637, 0.1698, 0.1018, 0.1018, 0.4436, 0.3302, 0.4596, 0.25, 0.4596, 0.25, 0.4436, 0.3302, 0.05637, 0.1698, 0.04042, 0.25, 0.04042, 0.25, 0.05637, 0.1698, 0.4596, 0.25, 0.4436, 0.1698, 0.4436, 0.1698, 0.4596, 0.25, 0.04042, 0.25, 0.05637, 0.3302, 0.05637, 0.3302, 0.04042, 0.25, 0.4436, 0.1698, 0.3982, 0.1018, 0.3982, 0.1018, 0.4436, 0.1698, 0.05637, 0.3302, 0.1018, 0.3982, 0.1018, 0.3982, 0.05637, 0.3302, 0.25, 0.4596, 0.1698, 0.4436, 0.3302, 0.4436, 0.4436, 0.1698, 0.4596, 0.25, 0.4596, 0.25, 0.4436, 0.1698, 0.05637, 0.3302, 0.04042, 0.25, 0.04042, 0.25, 0.05637, 0.3302, 0.3982, 0.1018, 0.4436, 0.1698, 0.4436, 0.1698, 0.3982, 0.1018, 0.1018, 0.3982, 0.05637, 0.3302, 0.05637, 0.3302, 0.1018, 0.3982, 0.3302, 0.05637, 0.3982, 0.1018, 0.3982, 0.1018, 0.3302, 0.05637, 0.1698, 0.4436, 0.1018, 0.3982, 0.1018, 0.3982, 0.1698, 0.4436, 0.25, 0.04042, 0.3302, 0.05637, 0.3302, 0.05637, 0.25, 0.04042, 0.3302, 0.4436, 0.25, 0.4596, 0.25, 0.4596, 0.3302, 0.4436, 0.25, 0.4596, 0.1698, 0.4436, 0.1698, 0.4436, 0.25, 0.4596, 0.1698, 0.05637, 0.25, 0.04042, 0.25, 0.04042, 0.1698, 0.05637, 0.3982, 0.3982, 0.3302, 0.4436, 0.3302, 0.4436, 0.3982, 0.3982, 0.1018, 0.1018, 0.1698, 0.05637, 0.1698, 0.05637, 0.1018, 0.1018, 0.4436, 0.3302, 0.3982, 0.3982, 0.3982, 0.3982, 0.4436, 0.3302, 0.05637, 0.1698, 0.1018, 0.1018, 0.1018, 0.1018, 0.05637, 0.1698, 0.4596, 0.25, 0.4436, 0.3302, 0.4436, 0.3302, 0.4596, 0.25, 0.3982, 0.3982, 0.3302, 0.4436, 0.1698, 0.4436, 0.1018, 0.3982, 0.4436, 0.3302, 0.3982, 0.3982, 0.1018, 0.3982, 0.05637, 0.3302, 0.4596, 0.25, 0.4436, 0.3302, 0.05637, 0.3302, 0.04042, 0.25, 0.4436, 0.1698, 0.4596, 0.25, 0.04042, 0.25, 0.05637, 0.1698, 0.3982, 0.1018, 0.4436, 0.1698, 0.05637, 0.1698, 0.1018, 0.1018, 0.3302, 0.05637, 0.3982, 0.1018, 0.1018, 0.1018, 0.1698, 0.05637, 0.25, 0.04042, 0.3302, 0.05637, 0.1698, 0.05637, 0.0625, 0.625, 0.0625, 0.75, 0.0, 0.75, 0.0, 0.625, 0.125, 0.625, 0.125, 0.75, 0.0625, 0.75, 0.0625, 0.625, 0.1875, 0.625, 0.1875, 0.75, 0.125, 0.75, 0.125, 0.625, 0.25, 0.625, 0.25, 0.75, 0.1875, 0.75, 0.1875, 0.625, 0.3125, 0.625, 0.3125, 0.75, 0.25, 0.75, 0.25, 0.625, 0.375, 0.625, 0.375, 0.75, 0.3125, 0.75, 0.3125, 0.625, 0.4375, 0.625, 0.4375, 0.75, 0.375, 0.75, 0.375, 0.625, 0.5, 0.625, 0.5, 0.75, 0.4375, 0.75, 0.4375, 0.625, 0.5625, 0.625, 0.5625, 0.75, 0.5, 0.75, 0.5, 0.625, 0.625, 0.625, 0.625, 0.75, 0.5625, 0.75, 0.5625, 0.625, 0.6875, 0.625, 0.6875, 0.75, 0.625, 0.75, 0.625, 0.625, 0.75, 0.625, 0.75, 0.75, 0.6875, 0.75, 0.6875, 0.625, 0.8125, 0.625, 0.8125, 0.75, 0.75, 0.75, 0.75, 0.625, 0.875, 0.625, 0.875, 0.75, 0.8125, 0.75, 0.8125, 0.625, 0.9375, 0.625, 0.9375, 0.75, 0.875, 0.75, 0.875, 0.625, 1.0, 0.625, 1.0, 0.75, 0.9375, 0.75, 0.9375, 0.625, 0.1875, 0.891, 0.25, 0.891, 0.25, 0.9647, 0.1875, 0.9647, 0.9375, 0.891, 1.0, 0.891, 1.0, 0.9647, 0.9375, 0.9647, 0.5, 0.891, 0.5625, 0.891, 0.5625, 0.9647, 0.5, 0.9647, 0.8125, 0.891, 0.875, 0.891, 0.875, 0.9647, 0.8125, 0.9647, 0.0625, 0.891, 0.125, 0.891, 0.125, 0.9647, 0.0625, 0.9647, 0.375, 0.891, 0.4375, 0.891, 0.4375, 0.9647, 0.375, 0.9647, 0.6875, 0.891, 0.75, 0.891, 0.75, 0.9647, 0.6875, 0.9647, 0.25, 0.891, 0.3125, 0.891, 0.3125, 0.9647, 0.25, 0.9647, 0.5625, 0.891, 0.625, 0.891, 0.625, 0.9647, 0.5625, 0.9647, 0.875, 0.891, 0.9375, 0.891, 0.9375, 0.9647, 0.875, 0.9647, 0.125, 0.891, 0.1875, 0.891, 0.1875, 0.9647, 0.125, 0.9647, 0.4375, 0.891, 0.5, 0.891, 0.5, 0.9647, 0.4375, 0.9647, 0.75, 0.891, 0.8125, 0.891, 0.8125, 0.9647, 0.75, 0.9647, 0.0, 0.891, 0.0625, 0.891, 0.0625, 0.9647, 0.0, 0.9647, 0.3125, 0.891, 0.375, 0.891, 0.375, 0.9647, 0.3125, 0.9647, 0.625, 0.891, 0.6875, 0.891, 0.6875, 0.9647, 0.625, 0.9647, 1.0, 0.5, 1.0, 0.625, 0.9375, 0.625, 0.9375, 0.5, 0.9375, 0.5, 0.9375, 0.625, 0.875, 0.625, 0.875, 0.5, 0.875, 0.5, 0.875, 0.625, 0.8125, 0.625, 0.8125, 0.5, 0.8125, 0.5, 0.8125, 0.625, 0.75, 0.625, 0.75, 0.5, 0.75, 0.5, 0.75, 0.625, 0.6875, 0.625, 0.6875, 0.5, 0.6875, 0.5, 0.6875, 0.625, 0.625, 0.625, 0.625, 0.5, 0.625, 0.5, 0.625, 0.625, 0.5625, 0.625, 0.5625, 0.5, 0.5625, 0.5, 0.5625, 0.625, 0.5, 0.625, 0.5, 0.5, 0.5, 0.5, 0.5, 0.625, 0.4375, 0.625, 0.4375, 0.5, 0.4375, 0.5, 0.4375, 0.625, 0.375, 0.625, 0.375, 0.5, 0.375, 0.5, 0.375, 0.625, 0.3125, 0.625, 0.3125, 0.5, 0.3125, 0.5, 0.3125, 0.625, 0.25, 0.625, 0.25, 0.5, 0.25, 0.5, 0.25, 0.625, 0.1875, 0.625, 0.1875, 0.5, 0.1875, 0.5, 0.1875, 0.625, 0.125, 0.625, 0.125, 0.5, 0.125, 0.5, 0.125, 0.625, 0.0625, 0.625, 0.0625, 0.5, 0.0625, 0.5, 0.0625, 0.625, 0.0, 0.625, 0.0, 0.5, 0.9375, 0.9979, 1.0, 0.9979, 0.9984, 0.9996, 0.9375, 0.9996, 0.875, 0.9979, 0.9375, 0.9979, 0.9375, 0.9996, 0.875, 0.9996, 0.8125, 0.9979, 0.875, 0.9979, 0.875, 0.9996, 0.8125, 0.9996, 0.75, 0.9979, 0.8125, 0.9979, 0.8125, 0.9996, 0.75, 0.9996, 0.6875, 0.9979, 0.75, 0.9979, 0.75, 0.9996, 0.6875, 0.9996, 0.625, 0.9979, 0.6875, 0.9979, 0.6875, 0.9996, 0.625, 0.9996, 0.5625, 0.9979, 0.625, 0.9979, 0.625, 0.9996, 0.5625, 0.9996, 0.5, 0.9979, 0.5625, 0.9979, 0.5625, 0.9996, 0.5, 0.9996, 0.4375, 0.9979, 0.5, 0.9979, 0.5, 0.9996, 0.4375, 0.9996, 0.375, 0.9979, 0.4375, 0.9979, 0.4375, 0.9996, 0.375, 0.9996, 0.3125, 0.9979, 0.375, 0.9979, 0.375, 0.9996, 0.3125, 0.9996, 0.25, 0.9979, 0.3125, 0.9979, 0.3125, 0.9996, 0.25, 0.9996, 0.1875, 0.9979, 0.25, 0.9979, 0.25, 0.9996, 0.1875, 0.9996, 0.125, 0.9979, 0.1875, 0.9979, 0.1875, 0.9996, 0.125, 0.9996, 0.0625, 0.9979, 0.125, 0.9979, 0.125, 0.9996, 0.0625, 0.9996, 0.0, 0.9979, 0.0625, 0.9979, 0.0625, 0.9996, 0.001585, 0.9996, 0.9375, 0.9996, 0.9984, 0.9996, 0.9961, 0.9991, 0.9375, 0.9991, 0.3302, 0.4436, 0.25, 0.4596, 0.25, 0.4596, 0.3302, 0.4436, 0.3982, 0.3982, 0.3302, 0.4436, 0.3302, 0.4436, 0.3982, 0.3982, 0.4436, 0.3302, 0.3982, 0.3982, 0.3982, 0.3982, 0.4436, 0.3302, 0.4596, 0.25, 0.4436, 0.3302, 0.4436, 0.3302, 0.4596, 0.25, 0.4436, 0.1698, 0.4596, 0.25, 0.4596, 0.25, 0.4436, 0.1698, 0.3982, 0.1018, 0.4436, 0.1698, 0.4436, 0.1698, 0.3982, 0.1018, 0.3302, 0.05637, 0.3982, 0.1018, 0.3982, 0.1018, 0.3302, 0.05637, 0.25, 0.04042, 0.3302, 0.05637, 0.3302, 0.05637, 0.25, 0.04042, 0.1698, 0.05637, 0.25, 0.04042, 0.25, 0.04042, 0.1698, 0.05637, 0.1018, 0.1018, 0.1698, 0.05637, 0.1698, 0.05637, 0.1018, 0.1018, 0.05637, 0.1698, 0.1018, 0.1018, 0.1018, 0.1018, 0.05637, 0.1698, 0.04042, 0.25, 0.05637, 0.1698, 0.05637, 0.1698, 0.04042, 0.25, 0.05637, 0.3302, 0.04042, 0.25, 0.04042, 0.25, 0.05637, 0.3302, 0.1018, 0.3982, 0.05637, 0.3302, 0.05637, 0.3302, 0.1018, 0.3982, 0.1698, 0.4436, 0.1018, 0.3982, 0.1018, 0.3982, 0.1698, 0.4436, 0.25, 0.4596, 0.1698, 0.4436, 0.1698, 0.4436, 0.25, 0.4596, 0.3302, 0.4436, 0.25, 0.4596, 0.25, 0.4596, 0.3302, 0.4436])
me_cylinder_001.update()

# ---- objects
ob_cylinder = bpy.data.objects.new('Cylinder', me_cylinder)
ob_cube = bpy.data.objects.new('Cube', me_cube)
ob_cylinder_001 = bpy.data.objects.new('Cylinder.001', me_cylinder_001)

# ---- transforms, parenting, visibility, modifiers, constraints
ob_cylinder.location = (0.0, 0.0, 0.0)
_m = ob_cylinder.modifiers.new('Auto Smooth', 'NODES')
_m.node_group = ng_auto_smooth
_gi = [s.identifier for s in ng_auto_smooth.interface.items_tree if s.item_type == 'SOCKET' and s.in_out == 'INPUT']
_m[_gi[1]] = 0.5236  # Angle
ob_cube.location = (0.0, 0.0, 0.0)
ob_cube.scale = (0.5, 0.5, 0.5)
_m = ob_cube.modifiers.new('Mirror', 'MIRROR')
ob_cylinder_001.location = (-0.000143, -1.192e-07, 0.8017)
ob_cylinder_001.rotation_euler = (1.571, -0.0, -0.0)

# ---- collection membership
col_collection.objects.link(ob_cylinder)
col_collection.objects.link(ob_cube)
col_collection.objects.link(ob_cylinder_001)

# ---- scene / render settings (as saved in the file)
scene.frame_start = 1; scene.frame_end = 250; scene.frame_set(1)
scene.render.engine = 'BLENDER_EEVEE_NEXT'
scene.cycles.sampling_pattern = 'TABULATED_SOBOL'
bpy.context.view_layer.update()

# ---- added for rendering (the .blend has no active camera and no usable light): camera, sun
cam_auto = bpy.data.cameras.new('AutoCamera')
cam_auto.lens = 50.0
cam_auto.sensor_width = 36.0
cam_auto.clip_end = 1000.0
ob_auto_camera = bpy.data.objects.new('AutoCamera', cam_auto)
scene.collection.objects.link(ob_auto_camera)
ob_auto_camera.location = (4.0787, -5.39792, 4.03881)
ob_auto_camera.rotation_euler = (1.09748, -7.21219e-08, 0.694738)
scene.camera = ob_auto_camera
light_auto_sun = bpy.data.lights.new('AutoSun', 'SUN')
light_auto_sun.energy = 3.0
light_auto_sun.angle = 0.0523599
ob_auto_sun = bpy.data.objects.new('AutoSun', light_auto_sun)
scene.collection.objects.link(ob_auto_sun)
ob_auto_sun.rotation_euler = (0.872665, 0.174533, 0.523599)
bpy.context.view_layer.update()
